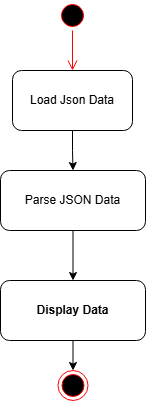

The diagram above was exported from draw.io. Its source (the exported page's mxGraphModel, read from the mxfile embedded in the PNG):
<mxGraphModel dx="880" dy="468" grid="1" gridSize="10" guides="1" tooltips="1" connect="1" arrows="1" fold="1" page="1" pageScale="1" pageWidth="850" pageHeight="1100" math="0" shadow="0">
  <root>
    <mxCell id="0" />
    <mxCell id="1" parent="0" />
    <mxCell id="jFqGZexTtPYaI1jG2H49-1" value="" style="ellipse;html=1;shape=startState;fillColor=#000000;strokeColor=#ff0000;" vertex="1" parent="1">
      <mxGeometry x="410" y="410" width="30" height="30" as="geometry" />
    </mxCell>
    <mxCell id="jFqGZexTtPYaI1jG2H49-2" value="" style="edgeStyle=orthogonalEdgeStyle;html=1;verticalAlign=bottom;endArrow=open;endSize=8;strokeColor=#ff0000;rounded=0;entryX=0.5;entryY=0;entryDx=0;entryDy=0;" edge="1" source="jFqGZexTtPYaI1jG2H49-1" parent="1" target="jFqGZexTtPYaI1jG2H49-3">
      <mxGeometry relative="1" as="geometry">
        <mxPoint x="425" y="500" as="targetPoint" />
      </mxGeometry>
    </mxCell>
    <mxCell id="jFqGZexTtPYaI1jG2H49-5" value="" style="edgeStyle=orthogonalEdgeStyle;rounded=0;orthogonalLoop=1;jettySize=auto;html=1;" edge="1" parent="1" source="jFqGZexTtPYaI1jG2H49-3" target="jFqGZexTtPYaI1jG2H49-4">
      <mxGeometry relative="1" as="geometry" />
    </mxCell>
    <mxCell id="jFqGZexTtPYaI1jG2H49-3" value="Load Json Data" style="rounded=1;whiteSpace=wrap;html=1;" vertex="1" parent="1">
      <mxGeometry x="365" y="480" width="120" height="60" as="geometry" />
    </mxCell>
    <mxCell id="jFqGZexTtPYaI1jG2H49-7" value="" style="edgeStyle=orthogonalEdgeStyle;rounded=0;orthogonalLoop=1;jettySize=auto;html=1;" edge="1" parent="1" source="jFqGZexTtPYaI1jG2H49-4" target="jFqGZexTtPYaI1jG2H49-6">
      <mxGeometry relative="1" as="geometry" />
    </mxCell>
    <mxCell id="jFqGZexTtPYaI1jG2H49-4" value="Parse JSON Data" style="rounded=1;whiteSpace=wrap;html=1;" vertex="1" parent="1">
      <mxGeometry x="353" y="580" width="145" height="60" as="geometry" />
    </mxCell>
    <mxCell id="jFqGZexTtPYaI1jG2H49-6" value="&lt;strong&gt;Display Data&lt;/strong&gt;" style="rounded=1;whiteSpace=wrap;html=1;" vertex="1" parent="1">
      <mxGeometry x="353" y="690" width="145" height="60" as="geometry" />
    </mxCell>
    <mxCell id="jFqGZexTtPYaI1jG2H49-8" value="" style="ellipse;html=1;shape=endState;fillColor=#000000;strokeColor=#ff0000;" vertex="1" parent="1">
      <mxGeometry x="410.5" y="780" width="30" height="30" as="geometry" />
    </mxCell>
    <mxCell id="jFqGZexTtPYaI1jG2H49-9" value="" style="endArrow=classic;html=1;rounded=0;exitX=0.5;exitY=1;exitDx=0;exitDy=0;entryX=0.5;entryY=0;entryDx=0;entryDy=0;" edge="1" parent="1" source="jFqGZexTtPYaI1jG2H49-6" target="jFqGZexTtPYaI1jG2H49-8">
      <mxGeometry width="50" height="50" relative="1" as="geometry">
        <mxPoint x="400" y="640" as="sourcePoint" />
        <mxPoint x="450" y="590" as="targetPoint" />
      </mxGeometry>
    </mxCell>
  </root>
</mxGraphModel>